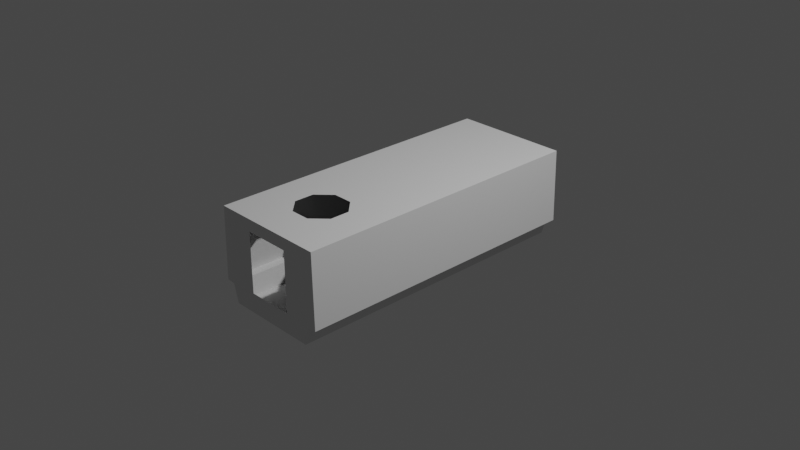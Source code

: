 # Source: French_Hermes_Crew_Module_IVA.blend  (saved by Blender 3.1.7; exported with 4.5.12 LTS)
import bpy
from mathutils import Matrix  # noqa: F401  (used for matrix-valued properties, if any)

bpy.ops.wm.read_factory_settings(use_empty=True)
scene = bpy.context.scene
scene.name = 'Scene'

# ---- collections
col_collection = bpy.data.collections.new('Collection'); scene.collection.children.link(col_collection)

# ---- world
world_world = bpy.data.worlds.new('World'); scene.world = world_world
world_world.use_nodes = True; world_world.node_tree.nodes.clear()
_N = world_world.node_tree.nodes; _L = world_world.node_tree.links
n0 = _N.new('ShaderNodeOutputWorld'); n0.name = 'World Output'; n0.location = (300, 300)
n1 = _N.new('ShaderNodeBackground'); n1.name = 'Background'; n1.location = (10, 300)
n1.inputs[0].default_value = (0.05088, 0.05088, 0.05088, 1.0)
_L.new(n1.outputs[0], n0.inputs[0])
n0.is_active_output = True
world_world.color = (0.05088, 0.05088, 0.05088)
world_world.use_sun_shadow = False
world_world.sun_shadow_jitter_overblur = 0.0

# ---- cameras
cam_camera = bpy.data.cameras.new('Camera')
cam_camera.clip_end = 100.0
cam_camera.ortho_scale = 7.314

# ---- lights
light_light = bpy.data.lights.new('Light', 'POINT')
light_light.transmission_factor = 0.0
light_light.energy = 1000.0
light_light.shadow_soft_size = 0.1
light_light.shadow_maximum_resolution = 0.006
light_light.use_absolute_resolution = True

# ---- meshes
me_french_hermes_crew_module_iva = bpy.data.meshes.new('French_Hermes_Crew_Module_IVA')
me_french_hermes_crew_module_iva.from_pydata([(0.2556, -1.658, -0.3235), (-0.6642, 1.658, -0.3359), (-0.5164, 1.658, -0.5402), (0.1085, -0.7385, 0.4649), (0.2556, -1.658, 0.3333), (-0.2556, -1.658, 0.3333), (-0.2619, -0.8919, 0.4649), (-0.5728, 1.658, -0.3429), (0.5164, 1.658, -0.5402), (0.5728, 1.658, -0.3429), (0.6642, 1.658, -0.3359), (-0.2556, -1.658, -0.3235), (0.6642, -1.658, -0.3359), (0.5728, -1.658, -0.3429), (0.2619, -1.109, 0.4649), (-0.1085, -1.262, 0.4649), (-0.6642, -1.658, -0.3359), (-0.5728, -1.658, -0.3429), (-0.5164, -1.658, -0.5402), (0.5164, -1.658, -0.5402), (0.6454, 1.658, 0.4649), (0.6454, -1.658, 0.4649), (-0.6454, -1.658, 0.4649), (-0.6454, 1.658, 0.4649), (0.2619, -0.8919, 0.4649), (0.1085, -1.262, 0.4649), (-0.1085, -0.7385, 0.4649), (-0.2619, -1.109, 0.4649)], [], [(2, 7, 17, 18), (8, 2, 18, 19), (19, 13, 9, 8), (20, 10, 12, 21), (12, 10, 9, 13), (20, 23, 1, 7, 2, 8, 9, 10), (1, 23, 22, 16), (16, 17, 7, 1), (13, 0, 4, 12), (16, 22, 21, 12, 4, 5, 11, 0, 13, 19, 18, 17), (14, 24, 3, 20, 21), (15, 25, 14, 21, 22), (3, 26, 6, 23, 20), (6, 27, 15, 22, 23)])
_uv = me_french_hermes_crew_module_iva.uv_layers.new(name='UVMap')
_uv.uv.foreach_set('vector', [0.635, 0.6831, 0.6015, 0.6831, 0.6015, 0.1975, 0.635, 0.1975, 0.775, 0.6831, 0.635, 0.6831, 0.635, 0.1975, 0.775, 0.1975, 0.775, 0.1975, 0.8086, 0.1975, 0.8086, 0.6831, 0.775, 0.6831, 0.3929, 0.6832, 0.8511, 0.6825, 0.8511, 0.1968, 0.3931, 0.1975, 0.8511, 0.1968, 0.8511, 0.6825, 0.8427, 0.6825, 0.8427, 0.1968, 0.9667, 0.1725, 0.7878, 0.1725, 0.785, 0.05523, 0.7934, 0.05421, 0.8073, 0.0253, 0.9473, 0.0253, 0.9612, 0.05421, 0.9695, 0.05523, 0.8511, 0.6825, 0.5719, 0.6832, 0.572, 0.1976, 0.8511, 0.1968, 0.8511, 0.1968, 0.8427, 0.1968, 0.8427, 0.6825, 0.8511, 0.6825, 0.8427, 0.1968, 0.6042, 0.05248, 0.5921, 0.1453, 0.5642, 0.05523, 0.7487, 0.05523, 0.7459, 0.1725, 0.567, 0.1725, 0.5642, 0.05523, 0.5921, 0.1453, 0.7208, 0.1453, 0.7086, 0.05248, 0.6042, 0.05248, 0.5725, 0.0542, 0.5864, 0.0253, 0.7264, 0.0253, 0.7403, 0.0542, 0.4465, 0.254, 0.4464, 0.4404, 0.4463, 0.6267, 0.3929, 0.6832, 0.3931, 0.1975, 0.5186, 0.254, 0.4825, 0.254, 0.4465, 0.254, 0.3931, 0.1975, 0.572, 0.1976, 0.4463, 0.6267, 0.4824, 0.6267, 0.5185, 0.6268, 0.5719, 0.6832, 0.3929, 0.6832, 0.5185, 0.6268, 0.5185, 0.4404, 0.5186, 0.254, 0.572, 0.1976, 0.5719, 0.6832])
me_french_hermes_crew_module_iva.use_remesh_fix_poles = True
me_french_hermes_crew_module_iva.use_remesh_preserve_attributes = False
me_french_hermes_crew_module_iva.update()
me_french_hermes_crew_module_iva.normals_split_custom_set([tuple(v) for v in zip(*[iter([0.9615, 0.0, 0.2748, 0.9615, 0.0, 0.2748, 0.9615, 0.0, 0.2748, 0.9615, 0.0, 0.2748, 0.0, 0.0, 1.0, 0.0, 0.0, 1.0, 0.0, 0.0, 1.0, 0.0, 0.0, 1.0, -0.9615, -1.314e-07, 0.2748, -0.9615, -1.314e-07, 0.2748, -0.9615, -1.314e-07, 0.2748, -0.9615, -1.314e-07, 0.2748, -0.9997, 0.0, -0.02349, -0.9997, 0.0, -0.02349, -0.9997, 0.0, -0.02349, -0.9997, 0.0, -0.02349, -0.07631, -1.072e-08, 0.9971, -0.07631, -1.072e-08, 0.9971, -0.07631, -1.072e-08, 0.9971, -0.07631, -1.072e-08, 0.9971, 0.0, -1.0, -1.64e-07, 0.0, -1.0, -1.64e-07, 0.0, -1.0, -1.64e-07, 0.0, -1.0, -1.64e-07, 0.0, -1.0, -1.64e-07, 0.0, -1.0, -1.64e-07, 0.0, -1.0, -1.64e-07, 0.0, -1.0, -1.64e-07, 0.9997, 0.0, -0.02349, 0.9997, 0.0, -0.02349, 0.9997, 0.0, -0.02349, 0.9997, 0.0, -0.02349, 0.07631, 0.0, 0.9971, 0.07631, 0.0, 0.9971, 0.07631, 0.0, 0.9971, 0.07631, 0.0, 0.9971, 0.0, 1.0, 0.0, 0.0, 1.0, 0.0, 0.0, 1.0, 0.0, 0.0, 1.0, 0.0, 0.0, 1.0, -4.654e-08, 0.0, 1.0, -4.654e-08, 0.0, 1.0, -4.654e-08, 0.0, 1.0, -4.654e-08, 0.0, 1.0, -4.654e-08, 0.0, 1.0, -4.654e-08, 0.0, 1.0, -4.654e-08, 0.0, 1.0, -4.654e-08, 0.0, 1.0, -4.654e-08, 0.0, 1.0, -4.654e-08, 0.0, 1.0, -4.654e-08, 0.0, 1.0, -4.654e-08, 0.0, 2.533e-09, -1.0, 0.0, 2.533e-09, -1.0, 0.0, 2.533e-09, -1.0, 0.0, 2.533e-09, -1.0, 0.0, 2.533e-09, -1.0, 0.0, -6.698e-08, -1.0, 0.0, -6.698e-08, -1.0, 0.0, -6.698e-08, -1.0, 0.0, -6.698e-08, -1.0, 0.0, -6.698e-08, -1.0, -5.868e-08, 1.219e-08, -1.0, -5.868e-08, 1.219e-08, -1.0, -5.868e-08, 1.219e-08, -1.0, -5.868e-08, 1.219e-08, -1.0, -5.868e-08, 1.219e-08, -1.0, 1.592e-07, -3.052e-09, -1.0, 1.592e-07, -3.052e-09, -1.0, 1.592e-07, -3.052e-09, -1.0, 1.592e-07, -3.052e-09, -1.0, 1.592e-07, -3.052e-09, -1.0])] * 3)])

# ---- objects
ob_light = bpy.data.objects.new('Light', light_light)
ob_camera = bpy.data.objects.new('Camera', cam_camera)
ob_shellcollider = bpy.data.objects.new('shellCollider', me_french_hermes_crew_module_iva)
ob_freeiva = bpy.data.objects.new('FreeIva', None)

# ---- transforms, parenting, visibility, modifiers, constraints
ob_light.location = (4.076, 1.005, 5.904)
ob_light.rotation_euler = (0.6503, 0.05522, 1.866)
ob_light.lock_rotations_4d = False
ob_light.empty_display_type = 'ARROWS'
ob_light.color = (0.0, 0.0, 0.0, 0.0)
ob_light.lineart.crease_threshold = 0.0
ob_camera.location = (7.359, -6.926, 4.958)
ob_camera.rotation_euler = (1.109, 0.0, 0.8149)
ob_camera.lock_rotations_4d = False
ob_camera.empty_display_type = 'ARROWS'
ob_camera.color = (0.0, 0.0, 0.0, 0.0)
ob_camera.display_type = 'WIRE'
ob_camera.lineart.crease_threshold = 0.0
ob_shellcollider.parent = ob_freeiva
ob_shellcollider.location = (0.0, 0.0, 0.0)
ob_shellcollider.rotation_mode = 'QUATERNION'
ob_shellcollider.rotation_quaternion = (1.0, 0.0, 0.0, 0.0)
ob_freeiva.location = (0.0, 0.0, 0.0)

# ---- collection membership
col_collection.objects.link(ob_light)
col_collection.objects.link(ob_camera)
col_collection.objects.link(ob_shellcollider)
col_collection.objects.link(ob_freeiva)

# ---- scene / render settings (as saved in the file)
scene.camera = ob_camera
scene.frame_start = 1; scene.frame_end = 250; scene.frame_set(1)
scene.render.engine = 'BLENDER_EEVEE_NEXT'
scene.cycles.sampling_pattern = 'TABULATED_SOBOL'
scene.cycles.use_light_tree = False
scene.view_settings.view_transform = 'Filmic'
bpy.context.view_layer.update()
